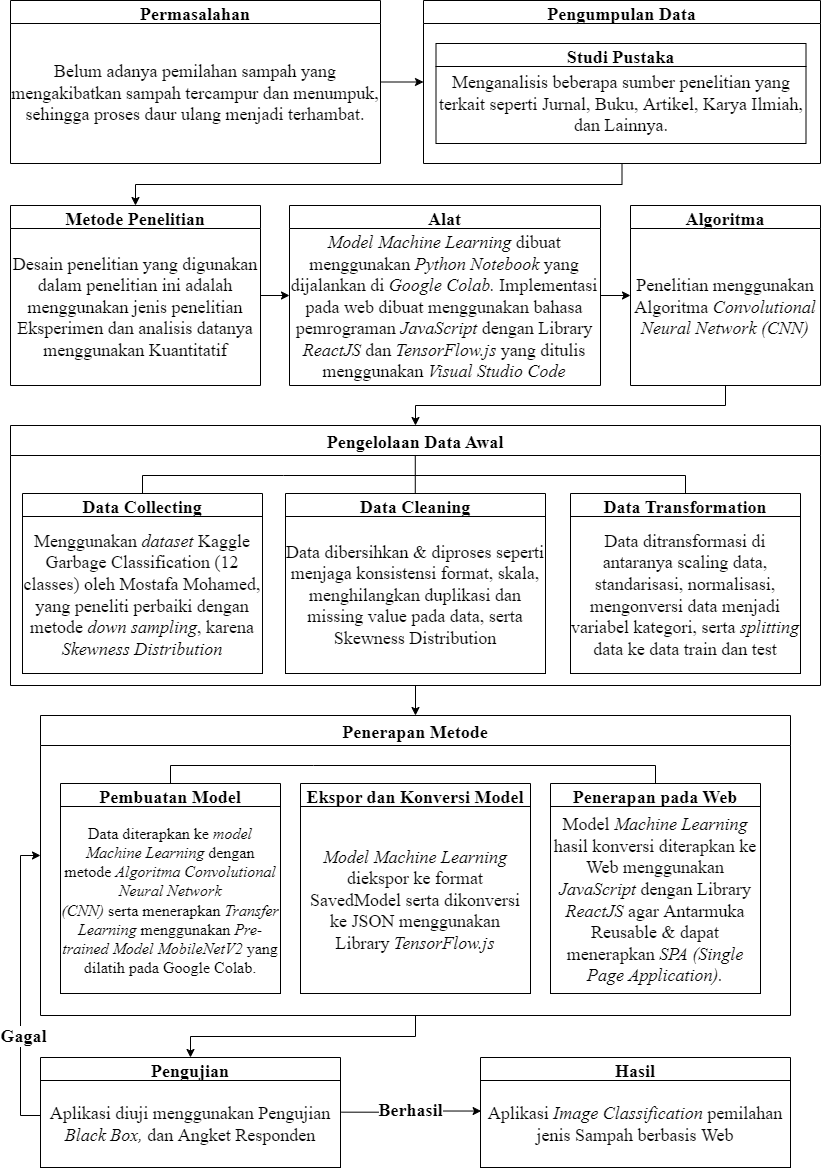

The diagram above was exported from draw.io. Its source (the exported page's mxGraphModel, read from the mxfile embedded in the PNG):
<mxGraphModel dx="782" dy="3935" grid="1" gridSize="10" guides="1" tooltips="1" connect="1" arrows="1" fold="1" page="1" pageScale="1" pageWidth="827" pageHeight="1169" math="0" shadow="0">
  <root>
    <mxCell id="0" />
    <mxCell id="1" parent="0" />
    <mxCell id="U5f-m4eWwpbkQe5mS7gN-12" style="edgeStyle=orthogonalEdgeStyle;rounded=0;orthogonalLoop=1;jettySize=auto;html=1;exitX=0.5;exitY=1;exitDx=0;exitDy=0;entryX=0.5;entryY=0;entryDx=0;entryDy=0;fontSize=10;" parent="1" source="FPoC3J4e7JrbTw-nTRbA-55" target="U5f-m4eWwpbkQe5mS7gN-1" edge="1">
      <mxGeometry relative="1" as="geometry" />
    </mxCell>
    <mxCell id="FPoC3J4e7JrbTw-nTRbA-55" value="Pengelolaan Data Awal" style="swimlane;fontFamily=Times New Roman;fontSize=18;startSize=30;" parent="1" vertex="1">
      <mxGeometry x="10" y="-3080" width="810" height="260" as="geometry" />
    </mxCell>
    <mxCell id="FPoC3J4e7JrbTw-nTRbA-57" value="Data Collecting" style="swimlane;fontFamily=Times New Roman;fontSize=18;" parent="FPoC3J4e7JrbTw-nTRbA-55" vertex="1">
      <mxGeometry x="12" y="68" width="240" height="180" as="geometry" />
    </mxCell>
    <mxCell id="Pu13_7xQ0A8VnXWu68sf-4" value="&lt;font style=&quot;font-size: 18px;&quot;&gt;&lt;span style=&quot;background-color: initial; font-size: 18px;&quot;&gt;Menggunakan &lt;i style=&quot;font-size: 18px;&quot;&gt;dataset &lt;/i&gt;Kaggle Garbage Classification (12 classes) oleh Mostafa Mohamed, yang peneliti perbaiki dengan metode &lt;i style=&quot;font-size: 18px;&quot;&gt;down sampling&lt;/i&gt;, karena &lt;i style=&quot;font-size: 18px;&quot;&gt;Skewness Distribution&lt;/i&gt;&lt;br style=&quot;font-size: 18px;&quot;&gt;&lt;/span&gt;&lt;/font&gt;" style="rounded=0;whiteSpace=wrap;html=1;fontFamily=Times New Roman;fontSize=18;" parent="FPoC3J4e7JrbTw-nTRbA-57" vertex="1">
      <mxGeometry y="23" width="240" height="157" as="geometry" />
    </mxCell>
    <mxCell id="FPoC3J4e7JrbTw-nTRbA-59" value="Data Cleaning" style="swimlane;fontFamily=Times New Roman;fontSize=18;" parent="FPoC3J4e7JrbTw-nTRbA-55" vertex="1">
      <mxGeometry x="275" y="68" width="260" height="180" as="geometry" />
    </mxCell>
    <mxCell id="Pu13_7xQ0A8VnXWu68sf-6" value="&lt;font face=&quot;Times New Roman&quot; style=&quot;font-size: 18px;&quot;&gt;Data dibersihkan &amp;amp; diproses seperti menjaga konsistensi format, skala, menghilangkan duplikasi dan missing value pada data, serta Skewness Distribution&lt;/font&gt;" style="rounded=0;whiteSpace=wrap;html=1;fontFamily=Helvetica;fontSize=12;" parent="FPoC3J4e7JrbTw-nTRbA-59" vertex="1">
      <mxGeometry y="23" width="260" height="157" as="geometry" />
    </mxCell>
    <mxCell id="Pu13_7xQ0A8VnXWu68sf-10" value="" style="endArrow=none;html=1;rounded=0;fontSize=10;entryX=0.5;entryY=0;entryDx=0;entryDy=0;exitX=0.5;exitY=0;exitDx=0;exitDy=0;" parent="FPoC3J4e7JrbTw-nTRbA-55" source="FPoC3J4e7JrbTw-nTRbA-57" target="FPoC3J4e7JrbTw-nTRbA-60" edge="1">
      <mxGeometry width="50" height="50" relative="1" as="geometry">
        <mxPoint x="83" y="68" as="sourcePoint" />
        <mxPoint x="263" y="50" as="targetPoint" />
        <Array as="points">
          <mxPoint x="132" y="50" />
          <mxPoint x="273" y="50" />
          <mxPoint x="675" y="50" />
        </Array>
      </mxGeometry>
    </mxCell>
    <mxCell id="FPoC3J4e7JrbTw-nTRbA-60" value="Data Transformation" style="swimlane;fontFamily=Times New Roman;fontSize=18;" parent="FPoC3J4e7JrbTw-nTRbA-55" vertex="1">
      <mxGeometry x="560" y="68" width="230" height="180" as="geometry" />
    </mxCell>
    <mxCell id="Pu13_7xQ0A8VnXWu68sf-9" value="&lt;font style=&quot;font-size: 18px;&quot;&gt;Data ditransformasi di antaranya scaling data, standarisasi, normalisasi, mengonversi data menjadi variabel kategori, serta &lt;i style=&quot;font-size: 18px;&quot;&gt;splitting&lt;/i&gt; data ke data train dan test&lt;/font&gt;" style="rounded=0;whiteSpace=wrap;html=1;fontFamily=Times New Roman;fontSize=18;" parent="FPoC3J4e7JrbTw-nTRbA-60" vertex="1">
      <mxGeometry y="23" width="230" height="157" as="geometry" />
    </mxCell>
    <mxCell id="Plyw5mVZVksHr3dbfB8L-9" value="" style="endArrow=none;html=1;rounded=0;fontSize=10;exitX=0.5;exitY=0;exitDx=0;exitDy=0;" parent="FPoC3J4e7JrbTw-nTRbA-55" edge="1">
      <mxGeometry width="50" height="50" relative="1" as="geometry">
        <mxPoint x="404.78000000000003" y="68" as="sourcePoint" />
        <mxPoint x="404.78000000000003" y="30" as="targetPoint" />
      </mxGeometry>
    </mxCell>
    <mxCell id="Pu13_7xQ0A8VnXWu68sf-33" style="edgeStyle=orthogonalEdgeStyle;rounded=0;orthogonalLoop=1;jettySize=auto;html=1;fontSize=12;" parent="1" source="Pu13_7xQ0A8VnXWu68sf-31" edge="1">
      <mxGeometry relative="1" as="geometry">
        <Array as="points">
          <mxPoint x="20" y="-2390" />
          <mxPoint x="20" y="-2650" />
        </Array>
        <mxPoint x="40" y="-2650" as="targetPoint" />
      </mxGeometry>
    </mxCell>
    <mxCell id="Pu13_7xQ0A8VnXWu68sf-35" value="&lt;b style=&quot;font-size: 18px;&quot;&gt;Gagal&lt;/b&gt;" style="edgeLabel;html=1;align=center;verticalAlign=middle;resizable=0;points=[];fontSize=18;fontFamily=Times New Roman;" parent="Pu13_7xQ0A8VnXWu68sf-33" vertex="1" connectable="0">
      <mxGeometry x="-0.4251" y="4" relative="1" as="geometry">
        <mxPoint x="6" y="-14" as="offset" />
      </mxGeometry>
    </mxCell>
    <mxCell id="Pu13_7xQ0A8VnXWu68sf-41" value="&lt;b style=&quot;font-size: 18px;&quot;&gt;Berhasil&lt;/b&gt;" style="edgeStyle=orthogonalEdgeStyle;rounded=0;orthogonalLoop=1;jettySize=auto;html=1;entryX=0.002;entryY=0.351;entryDx=0;entryDy=0;fontSize=18;entryPerimeter=0;fontFamily=Times New Roman;exitX=1.003;exitY=0.364;exitDx=0;exitDy=0;exitPerimeter=0;" parent="1" source="Pu13_7xQ0A8VnXWu68sf-32" target="Pu13_7xQ0A8VnXWu68sf-40" edge="1">
      <mxGeometry relative="1" as="geometry">
        <mxPoint x="380" y="-2406" as="sourcePoint" />
      </mxGeometry>
    </mxCell>
    <mxCell id="Pu13_7xQ0A8VnXWu68sf-31" value="Pengujian" style="swimlane;fontFamily=Times New Roman;fontSize=18;" parent="1" vertex="1">
      <mxGeometry x="40" y="-2448" width="300" height="110" as="geometry" />
    </mxCell>
    <mxCell id="Pu13_7xQ0A8VnXWu68sf-32" value="&lt;font face=&quot;Times New Roman&quot; style=&quot;font-size: 18px;&quot;&gt;Aplikasi diuji menggunakan Pengujian &lt;i&gt;Black Box, &lt;/i&gt;dan Angket Responden&lt;/font&gt;" style="rounded=0;whiteSpace=wrap;html=1;fontFamily=Helvetica;fontSize=12;" parent="Pu13_7xQ0A8VnXWu68sf-31" vertex="1">
      <mxGeometry y="23" width="300" height="87" as="geometry" />
    </mxCell>
    <mxCell id="Pu13_7xQ0A8VnXWu68sf-39" value="Hasil" style="swimlane;fontFamily=Times New Roman;fontSize=18;startSize=23;" parent="1" vertex="1">
      <mxGeometry x="480" y="-2448" width="310" height="110" as="geometry" />
    </mxCell>
    <mxCell id="Pu13_7xQ0A8VnXWu68sf-40" value="&lt;font style=&quot;font-size: 18px;&quot; face=&quot;Times New Roman&quot;&gt;Aplikasi &lt;i&gt;Image Classification&lt;/i&gt; pemilahan jenis Sampah berbasis Web&lt;/font&gt;" style="rounded=0;whiteSpace=wrap;html=1;fontFamily=Helvetica;fontSize=12;" parent="Pu13_7xQ0A8VnXWu68sf-39" vertex="1">
      <mxGeometry y="23" width="310" height="87" as="geometry" />
    </mxCell>
    <mxCell id="vXzsaP8zb9LwVDpUy9cl-1" style="edgeStyle=orthogonalEdgeStyle;rounded=0;orthogonalLoop=1;jettySize=auto;html=1;exitX=0.5;exitY=1;exitDx=0;exitDy=0;" parent="1" source="U5f-m4eWwpbkQe5mS7gN-1" target="Pu13_7xQ0A8VnXWu68sf-31" edge="1">
      <mxGeometry relative="1" as="geometry" />
    </mxCell>
    <mxCell id="U5f-m4eWwpbkQe5mS7gN-1" value="Penerapan Metode" style="swimlane;fontFamily=Times New Roman;fontSize=18;startSize=30;" parent="1" vertex="1">
      <mxGeometry x="40" y="-2790" width="750" height="300" as="geometry" />
    </mxCell>
    <mxCell id="U5f-m4eWwpbkQe5mS7gN-2" value="Pembuatan Model" style="swimlane;fontFamily=Times New Roman;fontSize=18;" parent="U5f-m4eWwpbkQe5mS7gN-1" vertex="1">
      <mxGeometry x="20" y="68" width="220" height="202" as="geometry" />
    </mxCell>
    <mxCell id="U5f-m4eWwpbkQe5mS7gN-3" value="&lt;font face=&quot;Times New Roman&quot; style=&quot;font-size: 16px;&quot;&gt;Data diterapkan ke &lt;i&gt;model Machine Learning&lt;/i&gt;&amp;nbsp;dengan metode &lt;i&gt;Algoritma&amp;nbsp;Convolutional Neural Network (CNN)&amp;nbsp;&lt;/i&gt;serta&amp;nbsp;menerapkan &lt;i&gt;Transfer Learning &lt;/i&gt;menggunakan &lt;i&gt;Pre-trained Model&amp;nbsp;MobileNetV2&lt;/i&gt;&amp;nbsp;yang dilatih pada Google Colab.&lt;/font&gt;" style="rounded=0;whiteSpace=wrap;html=1;fontFamily=Helvetica;fontSize=12;" parent="U5f-m4eWwpbkQe5mS7gN-2" vertex="1">
      <mxGeometry y="23" width="220" height="187" as="geometry" />
    </mxCell>
    <mxCell id="U5f-m4eWwpbkQe5mS7gN-4" value="Ekspor dan Konversi Model" style="swimlane;fontFamily=Times New Roman;fontSize=18;" parent="U5f-m4eWwpbkQe5mS7gN-1" vertex="1">
      <mxGeometry x="260" y="68" width="230" height="210" as="geometry" />
    </mxCell>
    <mxCell id="U5f-m4eWwpbkQe5mS7gN-5" value="&lt;font face=&quot;Times New Roman&quot; style=&quot;font-size: 18px;&quot;&gt;&lt;i&gt;Model Machine Learning &lt;/i&gt;diekspor ke format SavedModel serta dikonversi ke JSON menggunakan Library &lt;i&gt;TensorFlow.js&lt;/i&gt;&lt;/font&gt;" style="rounded=0;whiteSpace=wrap;html=1;fontFamily=Helvetica;fontSize=12;" parent="U5f-m4eWwpbkQe5mS7gN-4" vertex="1">
      <mxGeometry y="23" width="230" height="187" as="geometry" />
    </mxCell>
    <mxCell id="U5f-m4eWwpbkQe5mS7gN-6" value="Penerapan pada Web" style="swimlane;fontFamily=Times New Roman;fontSize=18;" parent="U5f-m4eWwpbkQe5mS7gN-1" vertex="1">
      <mxGeometry x="510" y="68" width="210" height="210" as="geometry" />
    </mxCell>
    <mxCell id="U5f-m4eWwpbkQe5mS7gN-7" value="&lt;font face=&quot;Times New Roman&quot; style=&quot;font-size: 18px;&quot;&gt;Model &lt;i&gt;Machine Learning &lt;/i&gt;hasil konversi diterapkan ke Web menggunakan &lt;i&gt;JavaScript&lt;/i&gt; dengan Library &lt;i&gt;ReactJS&lt;/i&gt; agar Antarmuka Reusable &amp;amp; dapat menerapkan &lt;i&gt;SPA (Single Page Application).&lt;/i&gt;&lt;/font&gt;" style="rounded=0;whiteSpace=wrap;html=1;fontFamily=Helvetica;fontSize=12;" parent="U5f-m4eWwpbkQe5mS7gN-6" vertex="1">
      <mxGeometry y="23" width="210" height="187" as="geometry" />
    </mxCell>
    <mxCell id="U5f-m4eWwpbkQe5mS7gN-8" value="" style="endArrow=none;html=1;rounded=0;fontSize=10;entryX=0.5;entryY=0;entryDx=0;entryDy=0;exitX=0.5;exitY=0;exitDx=0;exitDy=0;" parent="U5f-m4eWwpbkQe5mS7gN-1" source="U5f-m4eWwpbkQe5mS7gN-2" target="U5f-m4eWwpbkQe5mS7gN-6" edge="1">
      <mxGeometry width="50" height="50" relative="1" as="geometry">
        <mxPoint x="83" y="68" as="sourcePoint" />
        <mxPoint x="263" y="50" as="targetPoint" />
        <Array as="points">
          <mxPoint x="130" y="50" />
          <mxPoint x="273" y="50" />
          <mxPoint x="615" y="50" />
        </Array>
      </mxGeometry>
    </mxCell>
    <mxCell id="Yc8w8ZCrsOE5bA9uPSmD-16" style="edgeStyle=orthogonalEdgeStyle;rounded=0;orthogonalLoop=1;jettySize=auto;html=1;exitX=1;exitY=0.5;exitDx=0;exitDy=0;entryX=0;entryY=0.5;entryDx=0;entryDy=0;fontFamily=Times New Roman;fontSize=18;" parent="1" source="Yc8w8ZCrsOE5bA9uPSmD-7" target="Yc8w8ZCrsOE5bA9uPSmD-11" edge="1">
      <mxGeometry relative="1" as="geometry" />
    </mxCell>
    <mxCell id="Yc8w8ZCrsOE5bA9uPSmD-7" value="Permasalahan" style="swimlane;fontFamily=Times New Roman;fontSize=18;" parent="1" vertex="1">
      <mxGeometry x="10" y="-3505" width="370" height="163" as="geometry" />
    </mxCell>
    <mxCell id="Yc8w8ZCrsOE5bA9uPSmD-10" value="&lt;font style=&quot;font-size: 18px;&quot;&gt;Belum adanya pemilahan sampah yang mengakibatkan sampah tercampur dan menumpuk, sehingga proses daur ulang menjadi terhambat&lt;span style=&quot;font-family: &amp;quot;Times New Roman&amp;quot;, serif;&quot;&gt;.&lt;/span&gt;&lt;/font&gt;" style="text;whiteSpace=wrap;html=1;fontSize=18;fontFamily=Times New Roman;align=center;verticalAlign=middle;" parent="Yc8w8ZCrsOE5bA9uPSmD-7" vertex="1">
      <mxGeometry y="23" width="370" height="140" as="geometry" />
    </mxCell>
    <mxCell id="Yc8w8ZCrsOE5bA9uPSmD-20" style="edgeStyle=orthogonalEdgeStyle;rounded=0;orthogonalLoop=1;jettySize=auto;html=1;exitX=0.5;exitY=1;exitDx=0;exitDy=0;entryX=0.5;entryY=0;entryDx=0;entryDy=0;fontFamily=Times New Roman;fontSize=18;" parent="1" source="Yc8w8ZCrsOE5bA9uPSmD-11" target="Yc8w8ZCrsOE5bA9uPSmD-17" edge="1">
      <mxGeometry relative="1" as="geometry" />
    </mxCell>
    <mxCell id="Yc8w8ZCrsOE5bA9uPSmD-11" value="Pengumpulan Data" style="swimlane;fontFamily=Times New Roman;fontSize=18;" parent="1" vertex="1">
      <mxGeometry x="423" y="-3505" width="397" height="163" as="geometry" />
    </mxCell>
    <mxCell id="Yc8w8ZCrsOE5bA9uPSmD-3" value="Studi Pustaka" style="swimlane;fontSize=18;fontFamily=Times New Roman;" parent="Yc8w8ZCrsOE5bA9uPSmD-11" vertex="1">
      <mxGeometry x="12.5" y="43" width="370" height="100" as="geometry" />
    </mxCell>
    <mxCell id="Yc8w8ZCrsOE5bA9uPSmD-6" value="&lt;font face=&quot;Times New Roman&quot; style=&quot;font-size: 18px;&quot;&gt;Menganalisis beberapa sumber penelitian yang terkait seperti Jurnal, Buku, Artikel, Karya Ilmiah, dan Lainnya.&lt;/font&gt;" style="text;whiteSpace=wrap;html=1;align=center;verticalAlign=middle;" parent="Yc8w8ZCrsOE5bA9uPSmD-3" vertex="1">
      <mxGeometry y="24" width="370" height="74.5" as="geometry" />
    </mxCell>
    <mxCell id="Yc8w8ZCrsOE5bA9uPSmD-25" style="edgeStyle=orthogonalEdgeStyle;rounded=0;orthogonalLoop=1;jettySize=auto;html=1;exitX=1;exitY=0.5;exitDx=0;exitDy=0;entryX=0;entryY=0.5;entryDx=0;entryDy=0;fontFamily=Times New Roman;fontSize=18;" parent="1" source="Yc8w8ZCrsOE5bA9uPSmD-17" target="Yc8w8ZCrsOE5bA9uPSmD-23" edge="1">
      <mxGeometry relative="1" as="geometry" />
    </mxCell>
    <mxCell id="Yc8w8ZCrsOE5bA9uPSmD-17" value="Metode Penelitian" style="swimlane;fontFamily=Times New Roman;fontSize=18;" parent="1" vertex="1">
      <mxGeometry x="10" y="-3300" width="250" height="180" as="geometry" />
    </mxCell>
    <mxCell id="Yc8w8ZCrsOE5bA9uPSmD-22" value="Desain penelitian yang digunakan dalam penelitian ini adalah menggunakan jenis penelitian Eksperimen dan analisis datanya menggunakan Kuantitatif" style="text;whiteSpace=wrap;html=1;fontSize=18;fontFamily=Times New Roman;align=center;verticalAlign=middle;" parent="Yc8w8ZCrsOE5bA9uPSmD-17" vertex="1">
      <mxGeometry y="23" width="250" height="157" as="geometry" />
    </mxCell>
    <mxCell id="Yc8w8ZCrsOE5bA9uPSmD-29" style="edgeStyle=orthogonalEdgeStyle;rounded=0;orthogonalLoop=1;jettySize=auto;html=1;entryX=0;entryY=0.5;entryDx=0;entryDy=0;fontFamily=Times New Roman;fontSize=18;" parent="1" source="Yc8w8ZCrsOE5bA9uPSmD-23" target="Yc8w8ZCrsOE5bA9uPSmD-26" edge="1">
      <mxGeometry relative="1" as="geometry" />
    </mxCell>
    <mxCell id="Yc8w8ZCrsOE5bA9uPSmD-23" value="Alat" style="swimlane;fontFamily=Times New Roman;fontSize=18;" parent="1" vertex="1">
      <mxGeometry x="289" y="-3300" width="311" height="180" as="geometry" />
    </mxCell>
    <mxCell id="Yc8w8ZCrsOE5bA9uPSmD-24" value="&lt;i&gt;&lt;span&gt;Model Machine Learning&lt;/span&gt;&lt;/i&gt;&lt;span&gt; dibuat menggunakan &lt;i&gt;Python&lt;/i&gt; &lt;i&gt;Notebook&lt;/i&gt; yang dijalankan di &lt;i&gt;Google Colab.&amp;nbsp;&lt;/i&gt;&lt;/span&gt;Implementasi pada web dibuat menggunakan bahasa pemrograman &lt;i&gt;JavaScript &lt;/i&gt;dengan Library &lt;i&gt;ReactJS &lt;/i&gt;dan &lt;i&gt;TensorFlow.js&lt;/i&gt; yang ditulis menggunakan &lt;i&gt;Visual Studio Code&lt;/i&gt;" style="text;whiteSpace=wrap;html=1;fontSize=18;fontFamily=Times New Roman;align=center;verticalAlign=middle;" parent="Yc8w8ZCrsOE5bA9uPSmD-23" vertex="1">
      <mxGeometry y="23" width="310" height="157" as="geometry" />
    </mxCell>
    <mxCell id="Yc8w8ZCrsOE5bA9uPSmD-26" value="Algoritma" style="swimlane;fontFamily=Times New Roman;fontSize=18;" parent="1" vertex="1">
      <mxGeometry x="630" y="-3300" width="190" height="180" as="geometry" />
    </mxCell>
    <mxCell id="Yc8w8ZCrsOE5bA9uPSmD-27" value="Penelitian menggunakan Algoritma &lt;i&gt;Convolutional Neural Network (CNN)&lt;/i&gt;" style="text;whiteSpace=wrap;html=1;fontSize=18;fontFamily=Times New Roman;align=center;verticalAlign=middle;" parent="Yc8w8ZCrsOE5bA9uPSmD-26" vertex="1">
      <mxGeometry y="23" width="190" height="157" as="geometry" />
    </mxCell>
    <mxCell id="Yc8w8ZCrsOE5bA9uPSmD-32" style="edgeStyle=orthogonalEdgeStyle;rounded=0;orthogonalLoop=1;jettySize=auto;html=1;exitX=0.5;exitY=1;exitDx=0;exitDy=0;entryX=0.5;entryY=0;entryDx=0;entryDy=0;fontFamily=Times New Roman;fontSize=17;" parent="1" source="Yc8w8ZCrsOE5bA9uPSmD-27" target="FPoC3J4e7JrbTw-nTRbA-55" edge="1">
      <mxGeometry relative="1" as="geometry" />
    </mxCell>
  </root>
</mxGraphModel>